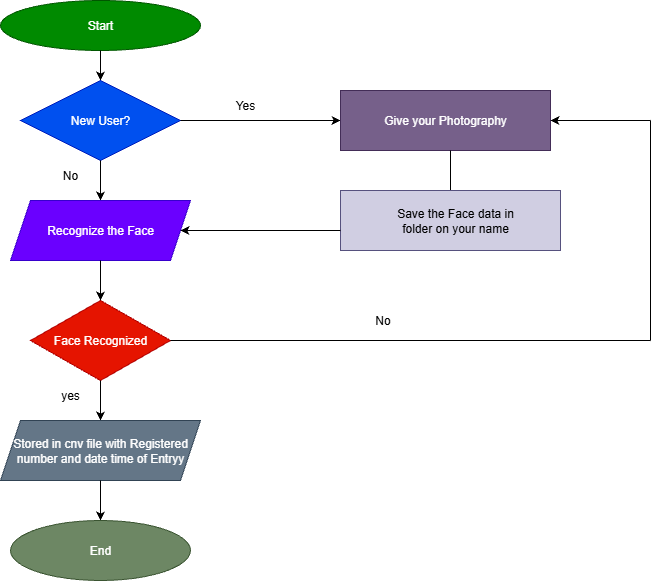

The diagram above was exported from draw.io. Its source (the exported page's mxGraphModel, read from the mxfile embedded in the PNG):
<mxGraphModel dx="1389" dy="749" grid="1" gridSize="10" guides="1" tooltips="1" connect="1" arrows="1" fold="1" page="1" pageScale="1" pageWidth="850" pageHeight="1100" math="0" shadow="0">
  <root>
    <mxCell id="0" />
    <mxCell id="1" parent="0" />
    <mxCell id="g1fv1hXLmMbcNwb_IILU-1" value="Start" style="ellipse;whiteSpace=wrap;html=1;fillColor=#008a00;fontColor=#ffffff;strokeColor=#005700;" vertex="1" parent="1">
      <mxGeometry x="60" y="40" width="200" height="50" as="geometry" />
    </mxCell>
    <mxCell id="g1fv1hXLmMbcNwb_IILU-2" value="" style="endArrow=classic;html=1;rounded=0;exitX=0.5;exitY=1;exitDx=0;exitDy=0;" edge="1" parent="1" source="g1fv1hXLmMbcNwb_IILU-1">
      <mxGeometry width="50" height="50" relative="1" as="geometry">
        <mxPoint x="120" y="190" as="sourcePoint" />
        <mxPoint x="160" y="120" as="targetPoint" />
      </mxGeometry>
    </mxCell>
    <mxCell id="g1fv1hXLmMbcNwb_IILU-3" value="New User?" style="rhombus;whiteSpace=wrap;html=1;fillColor=#0050ef;fontColor=#ffffff;strokeColor=#001DBC;" vertex="1" parent="1">
      <mxGeometry x="80" y="120" width="160" height="80" as="geometry" />
    </mxCell>
    <mxCell id="g1fv1hXLmMbcNwb_IILU-4" value="" style="endArrow=classic;html=1;rounded=0;exitX=0.5;exitY=1;exitDx=0;exitDy=0;" edge="1" parent="1" source="g1fv1hXLmMbcNwb_IILU-3">
      <mxGeometry width="50" height="50" relative="1" as="geometry">
        <mxPoint x="150" y="260" as="sourcePoint" />
        <mxPoint x="160" y="240" as="targetPoint" />
      </mxGeometry>
    </mxCell>
    <mxCell id="g1fv1hXLmMbcNwb_IILU-5" value="Recognize the Face" style="shape=parallelogram;perimeter=parallelogramPerimeter;whiteSpace=wrap;html=1;fixedSize=1;fillColor=#6a00ff;fontColor=#ffffff;strokeColor=#3700CC;" vertex="1" parent="1">
      <mxGeometry x="70" y="240" width="180" height="60" as="geometry" />
    </mxCell>
    <mxCell id="g1fv1hXLmMbcNwb_IILU-6" value="Face Recognized" style="rhombus;whiteSpace=wrap;html=1;fillColor=#e51400;fontColor=#ffffff;strokeColor=#B20000;" vertex="1" parent="1">
      <mxGeometry x="90" y="340" width="140" height="80" as="geometry" />
    </mxCell>
    <mxCell id="g1fv1hXLmMbcNwb_IILU-7" value="" style="endArrow=classic;html=1;rounded=0;exitX=0.5;exitY=1;exitDx=0;exitDy=0;" edge="1" parent="1" source="g1fv1hXLmMbcNwb_IILU-5">
      <mxGeometry width="50" height="50" relative="1" as="geometry">
        <mxPoint x="120" y="380" as="sourcePoint" />
        <mxPoint x="160" y="340" as="targetPoint" />
      </mxGeometry>
    </mxCell>
    <mxCell id="g1fv1hXLmMbcNwb_IILU-8" value="" style="endArrow=classic;html=1;rounded=0;exitX=0.5;exitY=1;exitDx=0;exitDy=0;" edge="1" parent="1" source="g1fv1hXLmMbcNwb_IILU-6">
      <mxGeometry width="50" height="50" relative="1" as="geometry">
        <mxPoint x="180" y="490" as="sourcePoint" />
        <mxPoint x="160" y="460" as="targetPoint" />
      </mxGeometry>
    </mxCell>
    <mxCell id="g1fv1hXLmMbcNwb_IILU-9" value="Stored in cnv file with Registered number and date time of Entryy" style="shape=parallelogram;perimeter=parallelogramPerimeter;whiteSpace=wrap;html=1;fixedSize=1;fillColor=#647687;fontColor=#ffffff;strokeColor=#314354;" vertex="1" parent="1">
      <mxGeometry x="60" y="460" width="200" height="60" as="geometry" />
    </mxCell>
    <mxCell id="g1fv1hXLmMbcNwb_IILU-11" value="" style="endArrow=classic;html=1;rounded=0;exitX=0.5;exitY=1;exitDx=0;exitDy=0;" edge="1" parent="1" source="g1fv1hXLmMbcNwb_IILU-9">
      <mxGeometry width="50" height="50" relative="1" as="geometry">
        <mxPoint x="150" y="575" as="sourcePoint" />
        <mxPoint x="160" y="560" as="targetPoint" />
      </mxGeometry>
    </mxCell>
    <mxCell id="g1fv1hXLmMbcNwb_IILU-12" value="&lt;span style=&quot;font-weight: 400;&quot;&gt;End&lt;/span&gt;" style="ellipse;whiteSpace=wrap;html=1;fillColor=#6d8764;fontColor=#ffffff;strokeColor=#3A5431;fontStyle=1" vertex="1" parent="1">
      <mxGeometry x="70" y="560" width="180" height="60" as="geometry" />
    </mxCell>
    <mxCell id="g1fv1hXLmMbcNwb_IILU-13" value="" style="endArrow=classic;html=1;rounded=0;exitX=1;exitY=0.5;exitDx=0;exitDy=0;" edge="1" parent="1" source="g1fv1hXLmMbcNwb_IILU-3">
      <mxGeometry width="50" height="50" relative="1" as="geometry">
        <mxPoint x="290" y="160" as="sourcePoint" />
        <mxPoint x="400" y="160" as="targetPoint" />
      </mxGeometry>
    </mxCell>
    <mxCell id="g1fv1hXLmMbcNwb_IILU-14" value="Give your Photography" style="rounded=0;whiteSpace=wrap;html=1;fillColor=#76608a;fontColor=#ffffff;strokeColor=#432D57;fillStyle=solid;" vertex="1" parent="1">
      <mxGeometry x="400" y="130" width="210" height="60" as="geometry" />
    </mxCell>
    <mxCell id="g1fv1hXLmMbcNwb_IILU-16" value="" style="endArrow=none;html=1;rounded=0;" edge="1" parent="1">
      <mxGeometry width="50" height="50" relative="1" as="geometry">
        <mxPoint x="510" y="240" as="sourcePoint" />
        <mxPoint x="510" y="190" as="targetPoint" />
      </mxGeometry>
    </mxCell>
    <mxCell id="g1fv1hXLmMbcNwb_IILU-17" value="" style="rounded=0;whiteSpace=wrap;html=1;fillColor=#d0cee2;strokeColor=#56517e;" vertex="1" parent="1">
      <mxGeometry x="400" y="230" width="220" height="60" as="geometry" />
    </mxCell>
    <mxCell id="g1fv1hXLmMbcNwb_IILU-18" value="" style="endArrow=classic;html=1;rounded=0;entryX=1;entryY=0.5;entryDx=0;entryDy=0;" edge="1" parent="1" target="g1fv1hXLmMbcNwb_IILU-5">
      <mxGeometry width="50" height="50" relative="1" as="geometry">
        <mxPoint x="400" y="270" as="sourcePoint" />
        <mxPoint x="370" y="230" as="targetPoint" />
      </mxGeometry>
    </mxCell>
    <mxCell id="g1fv1hXLmMbcNwb_IILU-19" value="" style="endArrow=none;html=1;rounded=0;exitX=1;exitY=0.5;exitDx=0;exitDy=0;" edge="1" parent="1" source="g1fv1hXLmMbcNwb_IILU-6">
      <mxGeometry width="50" height="50" relative="1" as="geometry">
        <mxPoint x="490" y="410" as="sourcePoint" />
        <mxPoint x="710" y="380" as="targetPoint" />
      </mxGeometry>
    </mxCell>
    <mxCell id="g1fv1hXLmMbcNwb_IILU-20" value="" style="endArrow=none;html=1;rounded=0;" edge="1" parent="1">
      <mxGeometry width="50" height="50" relative="1" as="geometry">
        <mxPoint x="710" y="380" as="sourcePoint" />
        <mxPoint x="710" y="160" as="targetPoint" />
      </mxGeometry>
    </mxCell>
    <mxCell id="g1fv1hXLmMbcNwb_IILU-21" value="" style="endArrow=classic;html=1;rounded=0;entryX=1;entryY=0.5;entryDx=0;entryDy=0;" edge="1" parent="1" target="g1fv1hXLmMbcNwb_IILU-14">
      <mxGeometry width="50" height="50" relative="1" as="geometry">
        <mxPoint x="710" y="160" as="sourcePoint" />
        <mxPoint x="710" y="110" as="targetPoint" />
      </mxGeometry>
    </mxCell>
    <mxCell id="g1fv1hXLmMbcNwb_IILU-26" value="Yes" style="text;html=1;align=center;verticalAlign=middle;whiteSpace=wrap;rounded=0;" vertex="1" parent="1">
      <mxGeometry x="260" y="110" width="90" height="70" as="geometry" />
    </mxCell>
    <mxCell id="g1fv1hXLmMbcNwb_IILU-29" value="No" style="text;html=1;align=center;verticalAlign=middle;whiteSpace=wrap;rounded=0;" vertex="1" parent="1">
      <mxGeometry x="400" y="340" width="85" height="40" as="geometry" />
    </mxCell>
    <mxCell id="g1fv1hXLmMbcNwb_IILU-30" value="No" style="text;html=1;align=center;verticalAlign=middle;whiteSpace=wrap;rounded=0;" vertex="1" parent="1">
      <mxGeometry x="100" y="200" width="60" height="30" as="geometry" />
    </mxCell>
    <mxCell id="g1fv1hXLmMbcNwb_IILU-31" value="yes" style="text;html=1;align=center;verticalAlign=middle;whiteSpace=wrap;rounded=0;" vertex="1" parent="1">
      <mxGeometry x="100" y="420" width="60" height="30" as="geometry" />
    </mxCell>
    <mxCell id="g1fv1hXLmMbcNwb_IILU-32" value="Save the Face data in folder on your name" style="text;strokeColor=none;align=center;fillColor=none;html=1;verticalAlign=middle;whiteSpace=wrap;rounded=0;" vertex="1" parent="1">
      <mxGeometry x="440" y="250" width="150" height="20" as="geometry" />
    </mxCell>
  </root>
</mxGraphModel>